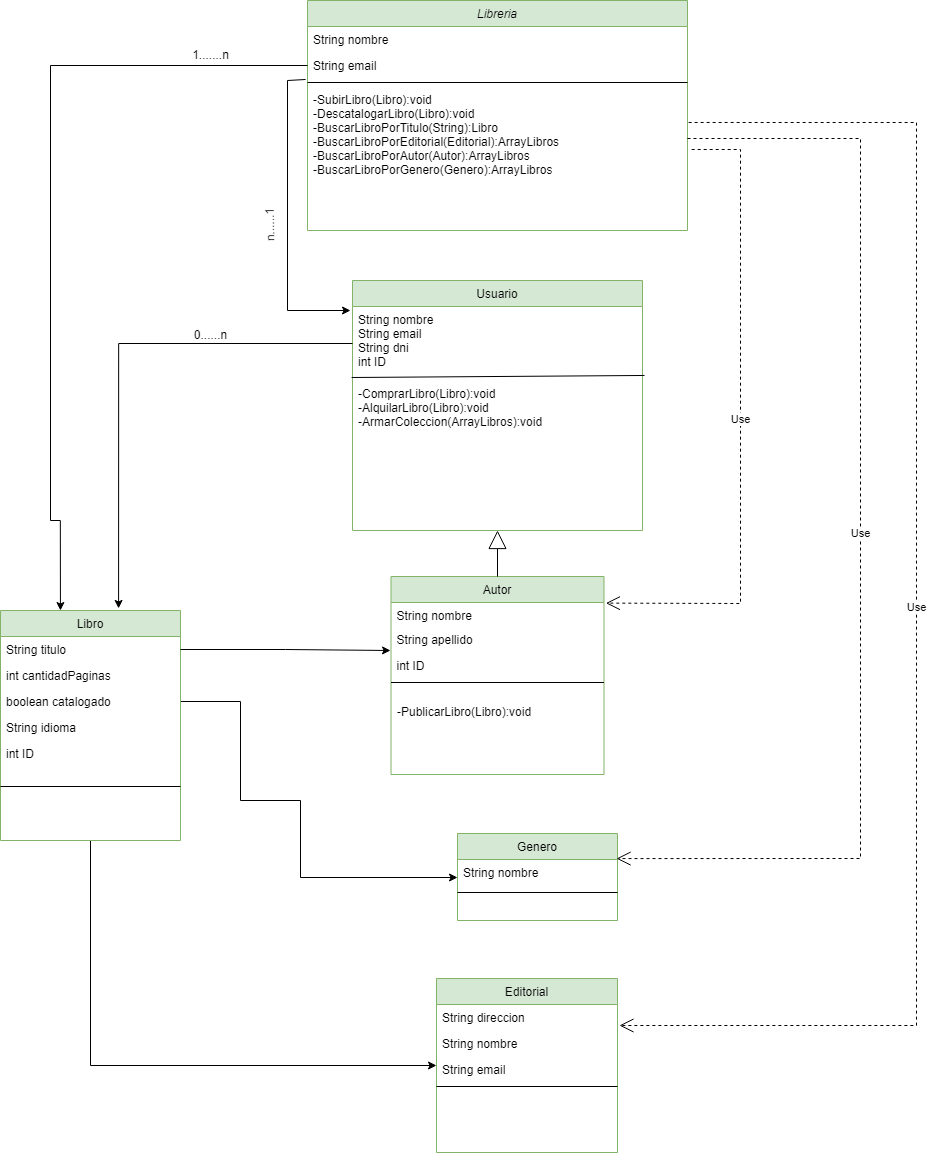

The diagram above was exported from draw.io. Its source (the exported page's mxGraphModel, read from the mxfile embedded in the PNG):
<mxGraphModel dx="3217" dy="2419" grid="1" gridSize="10" guides="1" tooltips="1" connect="1" arrows="1" fold="1" page="1" pageScale="1" pageWidth="827" pageHeight="1169" math="0" shadow="0">
  <root>
    <mxCell id="WIyWlLk6GJQsqaUBKTNV-0" />
    <mxCell id="WIyWlLk6GJQsqaUBKTNV-1" parent="WIyWlLk6GJQsqaUBKTNV-0" />
    <mxCell id="zkfFHV4jXpPFQw0GAbJ--0" value="Libreria" style="swimlane;fontStyle=2;align=center;verticalAlign=top;childLayout=stackLayout;horizontal=1;startSize=26;horizontalStack=0;resizeParent=1;resizeLast=0;collapsible=1;marginBottom=0;rounded=0;shadow=0;strokeWidth=1;fillColor=#d5e8d4;strokeColor=#82b366;" parent="WIyWlLk6GJQsqaUBKTNV-1" vertex="1">
      <mxGeometry x="157" y="-230" width="380" height="230" as="geometry">
        <mxRectangle x="157" y="-230" width="160" height="26" as="alternateBounds" />
      </mxGeometry>
    </mxCell>
    <mxCell id="zkfFHV4jXpPFQw0GAbJ--1" value="String nombre" style="text;align=left;verticalAlign=top;spacingLeft=4;spacingRight=4;overflow=hidden;rotatable=0;points=[[0,0.5],[1,0.5]];portConstraint=eastwest;" parent="zkfFHV4jXpPFQw0GAbJ--0" vertex="1">
      <mxGeometry y="26" width="380" height="26" as="geometry" />
    </mxCell>
    <mxCell id="zkfFHV4jXpPFQw0GAbJ--2" value="String email" style="text;align=left;verticalAlign=top;spacingLeft=4;spacingRight=4;overflow=hidden;rotatable=0;points=[[0,0.5],[1,0.5]];portConstraint=eastwest;rounded=0;shadow=0;html=0;" parent="zkfFHV4jXpPFQw0GAbJ--0" vertex="1">
      <mxGeometry y="52" width="380" height="26" as="geometry" />
    </mxCell>
    <mxCell id="zkfFHV4jXpPFQw0GAbJ--4" value="" style="line;html=1;strokeWidth=1;align=left;verticalAlign=middle;spacingTop=-1;spacingLeft=3;spacingRight=3;rotatable=0;labelPosition=right;points=[];portConstraint=eastwest;" parent="zkfFHV4jXpPFQw0GAbJ--0" vertex="1">
      <mxGeometry y="78" width="380" height="8" as="geometry" />
    </mxCell>
    <mxCell id="zkfFHV4jXpPFQw0GAbJ--5" value="-SubirLibro(Libro):void&#10;-DescatalogarLibro(Libro):void&#10;-BuscarLibroPorTitulo(String):Libro&#10;-BuscarLibroPorEditorial(Editorial):ArrayLibros&#10;-BuscarLibroPorAutor(Autor):ArrayLibros&#10;-BuscarLibroPorGenero(Genero):ArrayLibros" style="text;align=left;verticalAlign=top;spacingLeft=4;spacingRight=4;overflow=hidden;rotatable=0;points=[[0,0.5],[1,0.5]];portConstraint=eastwest;" parent="zkfFHV4jXpPFQw0GAbJ--0" vertex="1">
      <mxGeometry y="86" width="380" height="104" as="geometry" />
    </mxCell>
    <mxCell id="zkfFHV4jXpPFQw0GAbJ--6" value="Usuario" style="swimlane;fontStyle=0;align=center;verticalAlign=top;childLayout=stackLayout;horizontal=1;startSize=26;horizontalStack=0;resizeParent=1;resizeLast=0;collapsible=1;marginBottom=0;rounded=0;shadow=0;strokeWidth=1;fillColor=#d5e8d4;strokeColor=#82b366;" parent="WIyWlLk6GJQsqaUBKTNV-1" vertex="1">
      <mxGeometry x="202" y="50" width="290" height="250" as="geometry">
        <mxRectangle x="130" y="380" width="160" height="26" as="alternateBounds" />
      </mxGeometry>
    </mxCell>
    <mxCell id="zkfFHV4jXpPFQw0GAbJ--7" value="String nombre&#10;String email&#10;String dni&#10;int ID" style="text;align=left;verticalAlign=top;spacingLeft=4;spacingRight=4;overflow=hidden;rotatable=0;points=[[0,0.5],[1,0.5]];portConstraint=eastwest;labelBorderColor=none;" parent="zkfFHV4jXpPFQw0GAbJ--6" vertex="1">
      <mxGeometry y="26" width="290" height="74" as="geometry" />
    </mxCell>
    <mxCell id="zkfFHV4jXpPFQw0GAbJ--11" value="-ComprarLibro(Libro):void&#10;-AlquilarLibro(Libro):void&#10;-ArmarColeccion(ArrayLibros):void" style="text;align=left;verticalAlign=top;spacingLeft=4;spacingRight=4;overflow=hidden;rotatable=0;points=[[0,0.5],[1,0.5]];portConstraint=eastwest;" parent="zkfFHV4jXpPFQw0GAbJ--6" vertex="1">
      <mxGeometry y="100" width="290" height="60" as="geometry" />
    </mxCell>
    <mxCell id="e3GvJhQ4UNThrpoZYJTm-19" value="" style="endArrow=none;html=1;rounded=0;exitX=-0.003;exitY=-0.05;exitDx=0;exitDy=0;exitPerimeter=0;entryX=1.007;entryY=0.932;entryDx=0;entryDy=0;entryPerimeter=0;" parent="zkfFHV4jXpPFQw0GAbJ--6" source="zkfFHV4jXpPFQw0GAbJ--11" target="zkfFHV4jXpPFQw0GAbJ--7" edge="1">
      <mxGeometry width="50" height="50" relative="1" as="geometry">
        <mxPoint x="330" y="370" as="sourcePoint" />
        <mxPoint x="380" y="320" as="targetPoint" />
      </mxGeometry>
    </mxCell>
    <mxCell id="zkfFHV4jXpPFQw0GAbJ--13" value="Autor" style="swimlane;fontStyle=0;align=center;verticalAlign=top;childLayout=stackLayout;horizontal=1;startSize=26;horizontalStack=0;resizeParent=1;resizeLast=0;collapsible=1;marginBottom=0;rounded=0;shadow=0;strokeWidth=1;fillColor=#d5e8d4;strokeColor=#82b366;" parent="WIyWlLk6GJQsqaUBKTNV-1" vertex="1">
      <mxGeometry x="240.5" y="346" width="213" height="198" as="geometry">
        <mxRectangle x="340" y="380" width="170" height="26" as="alternateBounds" />
      </mxGeometry>
    </mxCell>
    <mxCell id="zkfFHV4jXpPFQw0GAbJ--14" value="String nombre" style="text;align=left;verticalAlign=top;spacingLeft=4;spacingRight=4;overflow=hidden;rotatable=0;points=[[0,0.5],[1,0.5]];portConstraint=eastwest;" parent="zkfFHV4jXpPFQw0GAbJ--13" vertex="1">
      <mxGeometry y="26" width="213" height="24" as="geometry" />
    </mxCell>
    <mxCell id="xP58Vxqcb7dnzqIXVQhT-2" value="String apellido" style="text;align=left;verticalAlign=top;spacingLeft=4;spacingRight=4;overflow=hidden;rotatable=0;points=[[0,0.5],[1,0.5]];portConstraint=eastwest;" parent="zkfFHV4jXpPFQw0GAbJ--13" vertex="1">
      <mxGeometry y="50" width="213" height="26" as="geometry" />
    </mxCell>
    <mxCell id="xP58Vxqcb7dnzqIXVQhT-1" value="int ID" style="text;align=left;verticalAlign=top;spacingLeft=4;spacingRight=4;overflow=hidden;rotatable=0;points=[[0,0.5],[1,0.5]];portConstraint=eastwest;" parent="zkfFHV4jXpPFQw0GAbJ--13" vertex="1">
      <mxGeometry y="76" width="213" height="14" as="geometry" />
    </mxCell>
    <mxCell id="zkfFHV4jXpPFQw0GAbJ--15" value="" style="line;html=1;strokeWidth=1;align=left;verticalAlign=middle;spacingTop=-1;spacingLeft=3;spacingRight=3;rotatable=0;labelPosition=right;points=[];portConstraint=eastwest;" parent="zkfFHV4jXpPFQw0GAbJ--13" vertex="1">
      <mxGeometry y="90" width="213" height="32" as="geometry" />
    </mxCell>
    <mxCell id="hHFDcf9t_ShmS2Ixuqv5-12" value="-PublicarLibro(Libro):void" style="text;strokeColor=none;fillColor=none;align=left;verticalAlign=top;spacingLeft=4;spacingRight=4;overflow=hidden;rotatable=0;points=[[0,0.5],[1,0.5]];portConstraint=eastwest;whiteSpace=wrap;html=1;" parent="zkfFHV4jXpPFQw0GAbJ--13" vertex="1">
      <mxGeometry y="122" width="213" height="26" as="geometry" />
    </mxCell>
    <mxCell id="hHFDcf9t_ShmS2Ixuqv5-3" style="edgeStyle=orthogonalEdgeStyle;rounded=0;orthogonalLoop=1;jettySize=auto;html=1;exitX=0.5;exitY=1;exitDx=0;exitDy=0;" parent="WIyWlLk6GJQsqaUBKTNV-1" source="zkfFHV4jXpPFQw0GAbJ--17" target="e3GvJhQ4UNThrpoZYJTm-0" edge="1">
      <mxGeometry relative="1" as="geometry">
        <Array as="points">
          <mxPoint x="-60" y="835" />
        </Array>
      </mxGeometry>
    </mxCell>
    <mxCell id="hHFDcf9t_ShmS2Ixuqv5-4" style="edgeStyle=orthogonalEdgeStyle;rounded=0;orthogonalLoop=1;jettySize=auto;html=1;exitX=1;exitY=0.5;exitDx=0;exitDy=0;" parent="WIyWlLk6GJQsqaUBKTNV-1" source="hHFDcf9t_ShmS2Ixuqv5-6" target="e3GvJhQ4UNThrpoZYJTm-3" edge="1">
      <mxGeometry relative="1" as="geometry">
        <Array as="points">
          <mxPoint x="90" y="471" />
          <mxPoint x="90" y="570" />
          <mxPoint x="150" y="570" />
          <mxPoint x="150" y="647" />
        </Array>
      </mxGeometry>
    </mxCell>
    <mxCell id="zkfFHV4jXpPFQw0GAbJ--17" value="Libro" style="swimlane;fontStyle=0;align=center;verticalAlign=top;childLayout=stackLayout;horizontal=1;startSize=26;horizontalStack=0;resizeParent=1;resizeLast=0;collapsible=1;marginBottom=0;rounded=0;shadow=0;strokeWidth=1;fillColor=#d5e8d4;strokeColor=#82b366;" parent="WIyWlLk6GJQsqaUBKTNV-1" vertex="1">
      <mxGeometry x="-150" y="380" width="180" height="230" as="geometry">
        <mxRectangle x="550" y="140" width="160" height="26" as="alternateBounds" />
      </mxGeometry>
    </mxCell>
    <mxCell id="zkfFHV4jXpPFQw0GAbJ--18" value="String titulo" style="text;align=left;verticalAlign=top;spacingLeft=4;spacingRight=4;overflow=hidden;rotatable=0;points=[[0,0.5],[1,0.5]];portConstraint=eastwest;" parent="zkfFHV4jXpPFQw0GAbJ--17" vertex="1">
      <mxGeometry y="26" width="180" height="26" as="geometry" />
    </mxCell>
    <mxCell id="zkfFHV4jXpPFQw0GAbJ--19" value="int cantidadPaginas&#10;" style="text;align=left;verticalAlign=top;spacingLeft=4;spacingRight=4;overflow=hidden;rotatable=0;points=[[0,0.5],[1,0.5]];portConstraint=eastwest;rounded=0;shadow=0;html=0;" parent="zkfFHV4jXpPFQw0GAbJ--17" vertex="1">
      <mxGeometry y="52" width="180" height="26" as="geometry" />
    </mxCell>
    <mxCell id="hHFDcf9t_ShmS2Ixuqv5-6" value="boolean catalogado" style="text;strokeColor=none;fillColor=none;align=left;verticalAlign=top;spacingLeft=4;spacingRight=4;overflow=hidden;rotatable=0;points=[[0,0.5],[1,0.5]];portConstraint=eastwest;whiteSpace=wrap;html=1;" parent="zkfFHV4jXpPFQw0GAbJ--17" vertex="1">
      <mxGeometry y="78" width="180" height="26" as="geometry" />
    </mxCell>
    <mxCell id="hHFDcf9t_ShmS2Ixuqv5-7" value="String idioma&lt;br&gt;" style="text;strokeColor=none;fillColor=none;align=left;verticalAlign=top;spacingLeft=4;spacingRight=4;overflow=hidden;rotatable=0;points=[[0,0.5],[1,0.5]];portConstraint=eastwest;whiteSpace=wrap;html=1;" parent="zkfFHV4jXpPFQw0GAbJ--17" vertex="1">
      <mxGeometry y="104" width="180" height="26" as="geometry" />
    </mxCell>
    <mxCell id="xP58Vxqcb7dnzqIXVQhT-3" value="int ID" style="text;strokeColor=none;fillColor=none;align=left;verticalAlign=top;spacingLeft=4;spacingRight=4;overflow=hidden;rotatable=0;points=[[0,0.5],[1,0.5]];portConstraint=eastwest;whiteSpace=wrap;html=1;" parent="zkfFHV4jXpPFQw0GAbJ--17" vertex="1">
      <mxGeometry y="130" width="180" height="26" as="geometry" />
    </mxCell>
    <mxCell id="zkfFHV4jXpPFQw0GAbJ--23" value="" style="line;html=1;strokeWidth=1;align=left;verticalAlign=middle;spacingTop=-1;spacingLeft=3;spacingRight=3;rotatable=0;labelPosition=right;points=[];portConstraint=eastwest;" parent="zkfFHV4jXpPFQw0GAbJ--17" vertex="1">
      <mxGeometry y="156" width="180" height="40" as="geometry" />
    </mxCell>
    <mxCell id="e3GvJhQ4UNThrpoZYJTm-0" value="Editorial" style="swimlane;fontStyle=0;align=center;verticalAlign=top;childLayout=stackLayout;horizontal=1;startSize=26;horizontalStack=0;resizeParent=1;resizeLast=0;collapsible=1;marginBottom=0;rounded=0;shadow=0;strokeWidth=1;fillColor=#d5e8d4;strokeColor=#82b366;" parent="WIyWlLk6GJQsqaUBKTNV-1" vertex="1">
      <mxGeometry x="286" y="748" width="181" height="174" as="geometry">
        <mxRectangle x="340" y="380" width="170" height="26" as="alternateBounds" />
      </mxGeometry>
    </mxCell>
    <mxCell id="hHFDcf9t_ShmS2Ixuqv5-8" value="String direccion" style="text;strokeColor=none;fillColor=none;align=left;verticalAlign=top;spacingLeft=4;spacingRight=4;overflow=hidden;rotatable=0;points=[[0,0.5],[1,0.5]];portConstraint=eastwest;whiteSpace=wrap;html=1;" parent="e3GvJhQ4UNThrpoZYJTm-0" vertex="1">
      <mxGeometry y="26" width="181" height="26" as="geometry" />
    </mxCell>
    <mxCell id="e3GvJhQ4UNThrpoZYJTm-1" value="String nombre" style="text;align=left;verticalAlign=top;spacingLeft=4;spacingRight=4;overflow=hidden;rotatable=0;points=[[0,0.5],[1,0.5]];portConstraint=eastwest;" parent="e3GvJhQ4UNThrpoZYJTm-0" vertex="1">
      <mxGeometry y="52" width="181" height="26" as="geometry" />
    </mxCell>
    <mxCell id="hHFDcf9t_ShmS2Ixuqv5-9" value="String email" style="text;strokeColor=none;fillColor=none;align=left;verticalAlign=top;spacingLeft=4;spacingRight=4;overflow=hidden;rotatable=0;points=[[0,0.5],[1,0.5]];portConstraint=eastwest;whiteSpace=wrap;html=1;" parent="e3GvJhQ4UNThrpoZYJTm-0" vertex="1">
      <mxGeometry y="78" width="181" height="26" as="geometry" />
    </mxCell>
    <mxCell id="e3GvJhQ4UNThrpoZYJTm-2" value="" style="line;html=1;strokeWidth=1;align=left;verticalAlign=middle;spacingTop=-1;spacingLeft=3;spacingRight=3;rotatable=0;labelPosition=right;points=[];portConstraint=eastwest;" parent="e3GvJhQ4UNThrpoZYJTm-0" vertex="1">
      <mxGeometry y="104" width="181" height="8" as="geometry" />
    </mxCell>
    <mxCell id="e3GvJhQ4UNThrpoZYJTm-3" value="Genero&#10;" style="swimlane;fontStyle=0;align=center;verticalAlign=top;childLayout=stackLayout;horizontal=1;startSize=26;horizontalStack=0;resizeParent=1;resizeLast=0;collapsible=1;marginBottom=0;rounded=0;shadow=0;strokeWidth=1;fillColor=#d5e8d4;strokeColor=#82b366;" parent="WIyWlLk6GJQsqaUBKTNV-1" vertex="1">
      <mxGeometry x="307" y="603" width="160" height="87" as="geometry">
        <mxRectangle x="340" y="380" width="170" height="26" as="alternateBounds" />
      </mxGeometry>
    </mxCell>
    <mxCell id="e3GvJhQ4UNThrpoZYJTm-4" value="String nombre" style="text;align=left;verticalAlign=top;spacingLeft=4;spacingRight=4;overflow=hidden;rotatable=0;points=[[0,0.5],[1,0.5]];portConstraint=eastwest;" parent="e3GvJhQ4UNThrpoZYJTm-3" vertex="1">
      <mxGeometry y="26" width="160" height="24" as="geometry" />
    </mxCell>
    <mxCell id="e3GvJhQ4UNThrpoZYJTm-5" value="" style="line;html=1;strokeWidth=1;align=left;verticalAlign=middle;spacingTop=-1;spacingLeft=3;spacingRight=3;rotatable=0;labelPosition=right;points=[];portConstraint=eastwest;" parent="e3GvJhQ4UNThrpoZYJTm-3" vertex="1">
      <mxGeometry y="50" width="160" height="18" as="geometry" />
    </mxCell>
    <mxCell id="e3GvJhQ4UNThrpoZYJTm-11" value="n......1" style="text;html=1;align=center;verticalAlign=middle;resizable=0;points=[];autosize=1;strokeColor=none;fillColor=none;rotation=-91;" parent="WIyWlLk6GJQsqaUBKTNV-1" vertex="1">
      <mxGeometry x="90" y="-20" width="60" height="30" as="geometry" />
    </mxCell>
    <mxCell id="e3GvJhQ4UNThrpoZYJTm-13" style="edgeStyle=orthogonalEdgeStyle;rounded=0;orthogonalLoop=1;jettySize=auto;html=1;entryX=0.656;entryY=-0.009;entryDx=0;entryDy=0;entryPerimeter=0;" parent="WIyWlLk6GJQsqaUBKTNV-1" source="zkfFHV4jXpPFQw0GAbJ--7" target="zkfFHV4jXpPFQw0GAbJ--17" edge="1">
      <mxGeometry relative="1" as="geometry" />
    </mxCell>
    <mxCell id="e3GvJhQ4UNThrpoZYJTm-14" value="0......n" style="text;html=1;align=center;verticalAlign=middle;resizable=0;points=[];autosize=1;strokeColor=none;fillColor=none;" parent="WIyWlLk6GJQsqaUBKTNV-1" vertex="1">
      <mxGeometry x="30" y="90" width="60" height="30" as="geometry" />
    </mxCell>
    <mxCell id="e3GvJhQ4UNThrpoZYJTm-16" style="edgeStyle=orthogonalEdgeStyle;rounded=0;orthogonalLoop=1;jettySize=auto;html=1;entryX=0.333;entryY=0;entryDx=0;entryDy=0;entryPerimeter=0;" parent="WIyWlLk6GJQsqaUBKTNV-1" source="zkfFHV4jXpPFQw0GAbJ--2" target="zkfFHV4jXpPFQw0GAbJ--17" edge="1">
      <mxGeometry relative="1" as="geometry">
        <mxPoint x="-90" y="340" as="targetPoint" />
        <Array as="points">
          <mxPoint x="-100" y="-165" />
          <mxPoint x="-100" y="290" />
          <mxPoint x="-90" y="290" />
        </Array>
      </mxGeometry>
    </mxCell>
    <mxCell id="e3GvJhQ4UNThrpoZYJTm-17" value="1.......n" style="text;html=1;align=center;verticalAlign=middle;resizable=0;points=[];autosize=1;strokeColor=none;fillColor=none;" parent="WIyWlLk6GJQsqaUBKTNV-1" vertex="1">
      <mxGeometry x="30" y="-190" width="60" height="30" as="geometry" />
    </mxCell>
    <mxCell id="e3GvJhQ4UNThrpoZYJTm-18" style="edgeStyle=orthogonalEdgeStyle;rounded=0;orthogonalLoop=1;jettySize=auto;html=1;exitX=-0.005;exitY=1.038;exitDx=0;exitDy=0;exitPerimeter=0;" parent="WIyWlLk6GJQsqaUBKTNV-1" source="zkfFHV4jXpPFQw0GAbJ--2" edge="1">
      <mxGeometry relative="1" as="geometry">
        <mxPoint x="200" y="80" as="targetPoint" />
        <Array as="points">
          <mxPoint x="155" y="-150" />
          <mxPoint x="137" y="-150" />
          <mxPoint x="137" y="80" />
        </Array>
      </mxGeometry>
    </mxCell>
    <mxCell id="hHFDcf9t_ShmS2Ixuqv5-10" value="Use" style="endArrow=open;endSize=12;dashed=1;html=1;rounded=0;exitX=1.011;exitY=0.606;exitDx=0;exitDy=0;exitPerimeter=0;entryX=1.009;entryY=0.026;entryDx=0;entryDy=0;entryPerimeter=0;" parent="WIyWlLk6GJQsqaUBKTNV-1" source="zkfFHV4jXpPFQw0GAbJ--5" target="zkfFHV4jXpPFQw0GAbJ--14" edge="1">
      <mxGeometry width="160" relative="1" as="geometry">
        <mxPoint x="620" y="220" as="sourcePoint" />
        <mxPoint x="620" y="640" as="targetPoint" />
        <Array as="points">
          <mxPoint x="590" y="-81" />
          <mxPoint x="590" y="190" />
          <mxPoint x="590" y="373" />
        </Array>
      </mxGeometry>
    </mxCell>
    <mxCell id="e3GvJhQ4UNThrpoZYJTm-21" value="Use" style="endArrow=open;endSize=12;dashed=1;html=1;rounded=0;entryX=0.994;entryY=-0.038;entryDx=0;entryDy=0;entryPerimeter=0;exitX=1;exitY=0.5;exitDx=0;exitDy=0;" parent="WIyWlLk6GJQsqaUBKTNV-1" source="zkfFHV4jXpPFQw0GAbJ--5" target="e3GvJhQ4UNThrpoZYJTm-4" edge="1">
      <mxGeometry width="160" relative="1" as="geometry">
        <mxPoint x="180" y="271" as="sourcePoint" />
        <mxPoint x="180" y="691" as="targetPoint" />
        <Array as="points">
          <mxPoint x="710" y="-92" />
          <mxPoint x="710" y="180" />
          <mxPoint x="710" y="628" />
        </Array>
      </mxGeometry>
    </mxCell>
    <mxCell id="e3GvJhQ4UNThrpoZYJTm-22" value="Use" style="endArrow=open;endSize=12;dashed=1;html=1;rounded=0;exitX=1.003;exitY=0.346;exitDx=0;exitDy=0;exitPerimeter=0;entryX=1.011;entryY=0.808;entryDx=0;entryDy=0;entryPerimeter=0;" parent="WIyWlLk6GJQsqaUBKTNV-1" source="zkfFHV4jXpPFQw0GAbJ--5" target="hHFDcf9t_ShmS2Ixuqv5-8" edge="1">
      <mxGeometry width="160" relative="1" as="geometry">
        <mxPoint x="554.1799999999998" y="199.024" as="sourcePoint" />
        <mxPoint x="556.9169999999999" y="428.98800000000006" as="targetPoint" />
        <Array as="points">
          <mxPoint x="766" y="-108" />
          <mxPoint x="766" y="162" />
          <mxPoint x="766" y="795" />
        </Array>
      </mxGeometry>
    </mxCell>
    <mxCell id="hHFDcf9t_ShmS2Ixuqv5-11" value="" style="endArrow=block;endSize=16;endFill=0;html=1;rounded=0;entryX=0.5;entryY=1;entryDx=0;entryDy=0;exitX=0.5;exitY=0;exitDx=0;exitDy=0;" parent="WIyWlLk6GJQsqaUBKTNV-1" source="zkfFHV4jXpPFQw0GAbJ--13" target="zkfFHV4jXpPFQw0GAbJ--6" edge="1">
      <mxGeometry width="160" relative="1" as="geometry">
        <mxPoint x="122" y="341" as="sourcePoint" />
        <mxPoint x="282" y="341" as="targetPoint" />
      </mxGeometry>
    </mxCell>
    <mxCell id="hHFDcf9t_ShmS2Ixuqv5-13" style="edgeStyle=orthogonalEdgeStyle;rounded=0;orthogonalLoop=1;jettySize=auto;html=1;exitX=1;exitY=0.5;exitDx=0;exitDy=0;" parent="WIyWlLk6GJQsqaUBKTNV-1" source="zkfFHV4jXpPFQw0GAbJ--18" edge="1">
      <mxGeometry relative="1" as="geometry">
        <mxPoint x="240" y="420" as="targetPoint" />
      </mxGeometry>
    </mxCell>
  </root>
</mxGraphModel>